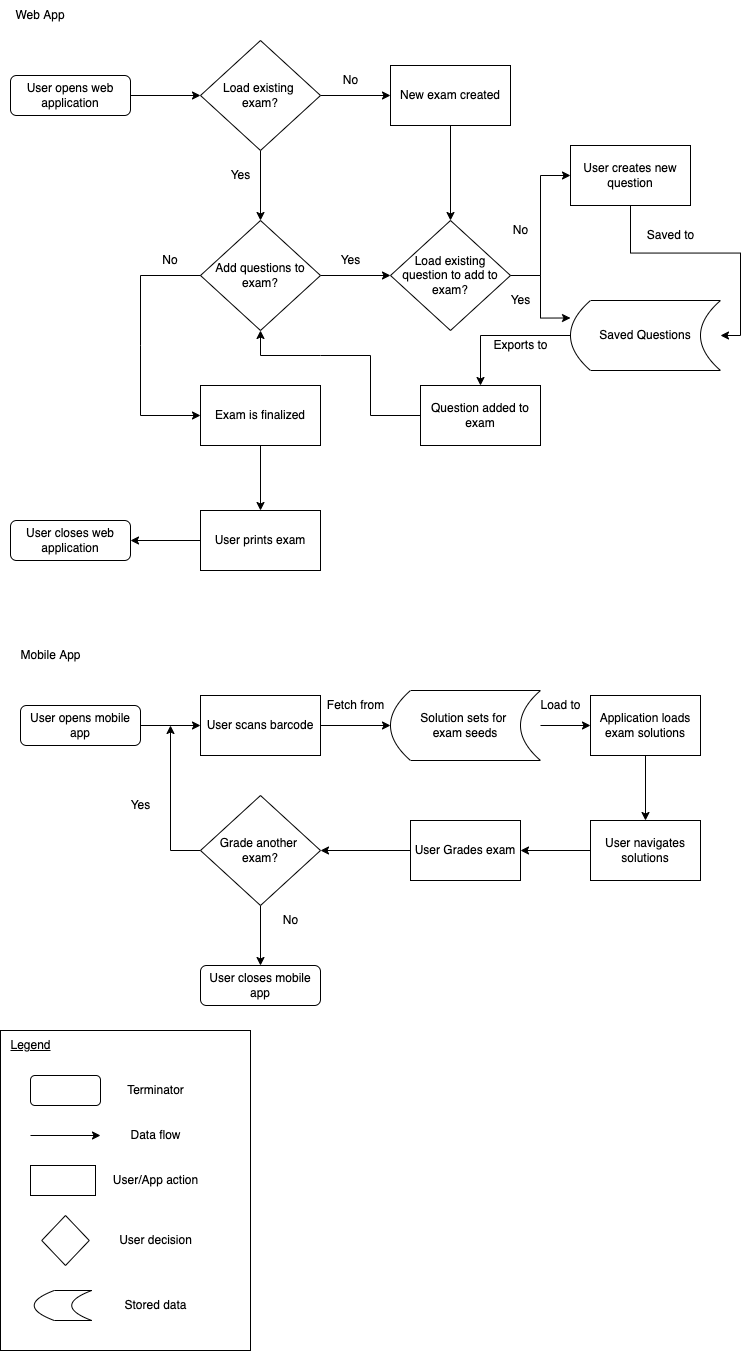

The diagram above was exported from draw.io. Its source (the exported page's mxGraphModel, read from the mxfile embedded in the PNG):
<mxGraphModel dx="1318" dy="682" grid="1" gridSize="10" guides="1" tooltips="1" connect="1" arrows="1" fold="1" page="1" pageScale="1" pageWidth="850" pageHeight="1100" math="0" shadow="0">
  <root>
    <mxCell id="ACeC3knLbn8jNEuubHIO-0" />
    <mxCell id="ACeC3knLbn8jNEuubHIO-1" parent="ACeC3knLbn8jNEuubHIO-0" />
    <mxCell id="B8krWMGIAgXNC5bL2ZBb-27" style="edgeStyle=orthogonalEdgeStyle;rounded=0;orthogonalLoop=1;jettySize=auto;html=1;entryX=0;entryY=0.5;entryDx=0;entryDy=0;" parent="ACeC3knLbn8jNEuubHIO-1" source="B8krWMGIAgXNC5bL2ZBb-1" target="B8krWMGIAgXNC5bL2ZBb-22" edge="1">
      <mxGeometry relative="1" as="geometry" />
    </mxCell>
    <mxCell id="B8krWMGIAgXNC5bL2ZBb-1" value="User opens web application" style="rounded=1;whiteSpace=wrap;html=1;fontSize=12;glass=0;strokeWidth=1;shadow=0;" parent="ACeC3knLbn8jNEuubHIO-1" vertex="1">
      <mxGeometry x="40" y="105" width="120" height="40" as="geometry" />
    </mxCell>
    <mxCell id="B8krWMGIAgXNC5bL2ZBb-18" style="edgeStyle=orthogonalEdgeStyle;rounded=0;orthogonalLoop=1;jettySize=auto;html=1;entryX=1;entryY=0.5;entryDx=0;entryDy=0;" parent="ACeC3knLbn8jNEuubHIO-1" source="B8krWMGIAgXNC5bL2ZBb-3" target="B8krWMGIAgXNC5bL2ZBb-11" edge="1">
      <mxGeometry relative="1" as="geometry" />
    </mxCell>
    <mxCell id="B8krWMGIAgXNC5bL2ZBb-3" value="User creates new question" style="rounded=0;whiteSpace=wrap;html=1;" parent="ACeC3knLbn8jNEuubHIO-1" vertex="1">
      <mxGeometry x="600" y="175" width="120" height="60" as="geometry" />
    </mxCell>
    <mxCell id="B8krWMGIAgXNC5bL2ZBb-4" value="" style="edgeStyle=orthogonalEdgeStyle;rounded=0;orthogonalLoop=1;jettySize=auto;html=1;" parent="ACeC3knLbn8jNEuubHIO-1" source="B8krWMGIAgXNC5bL2ZBb-5" target="B8krWMGIAgXNC5bL2ZBb-7" edge="1">
      <mxGeometry relative="1" as="geometry" />
    </mxCell>
    <mxCell id="B8krWMGIAgXNC5bL2ZBb-6" value="" style="edgeStyle=orthogonalEdgeStyle;rounded=0;orthogonalLoop=1;jettySize=auto;html=1;" parent="ACeC3knLbn8jNEuubHIO-1" source="B8krWMGIAgXNC5bL2ZBb-7" target="B8krWMGIAgXNC5bL2ZBb-8" edge="1">
      <mxGeometry relative="1" as="geometry" />
    </mxCell>
    <mxCell id="B8krWMGIAgXNC5bL2ZBb-7" value="User prints exam" style="rounded=0;whiteSpace=wrap;html=1;" parent="ACeC3knLbn8jNEuubHIO-1" vertex="1">
      <mxGeometry x="230" y="540" width="120" height="60" as="geometry" />
    </mxCell>
    <mxCell id="B8krWMGIAgXNC5bL2ZBb-8" value="User closes web application" style="rounded=1;whiteSpace=wrap;html=1;fontSize=12;glass=0;strokeWidth=1;shadow=0;" parent="ACeC3knLbn8jNEuubHIO-1" vertex="1">
      <mxGeometry x="40" y="550" width="120" height="40" as="geometry" />
    </mxCell>
    <mxCell id="B8krWMGIAgXNC5bL2ZBb-9" value="Web App" style="text;html=1;strokeColor=none;fillColor=none;align=center;verticalAlign=middle;whiteSpace=wrap;rounded=0;" parent="ACeC3knLbn8jNEuubHIO-1" vertex="1">
      <mxGeometry x="40" y="30" width="60" height="30" as="geometry" />
    </mxCell>
    <mxCell id="B8krWMGIAgXNC5bL2ZBb-15" style="edgeStyle=orthogonalEdgeStyle;rounded=0;orthogonalLoop=1;jettySize=auto;html=1;entryX=0;entryY=0.25;entryDx=0;entryDy=0;" parent="ACeC3knLbn8jNEuubHIO-1" source="B8krWMGIAgXNC5bL2ZBb-10" target="B8krWMGIAgXNC5bL2ZBb-11" edge="1">
      <mxGeometry relative="1" as="geometry" />
    </mxCell>
    <mxCell id="B8krWMGIAgXNC5bL2ZBb-17" style="edgeStyle=orthogonalEdgeStyle;rounded=0;orthogonalLoop=1;jettySize=auto;html=1;entryX=0;entryY=0.5;entryDx=0;entryDy=0;" parent="ACeC3knLbn8jNEuubHIO-1" source="B8krWMGIAgXNC5bL2ZBb-10" target="B8krWMGIAgXNC5bL2ZBb-3" edge="1">
      <mxGeometry relative="1" as="geometry" />
    </mxCell>
    <mxCell id="B8krWMGIAgXNC5bL2ZBb-10" value="Load existing question to add to exam?" style="rhombus;whiteSpace=wrap;html=1;" parent="ACeC3knLbn8jNEuubHIO-1" vertex="1">
      <mxGeometry x="420" y="250" width="120" height="110" as="geometry" />
    </mxCell>
    <mxCell id="B8krWMGIAgXNC5bL2ZBb-33" style="edgeStyle=orthogonalEdgeStyle;rounded=0;orthogonalLoop=1;jettySize=auto;html=1;entryX=0.5;entryY=0;entryDx=0;entryDy=0;" parent="ACeC3knLbn8jNEuubHIO-1" source="B8krWMGIAgXNC5bL2ZBb-11" target="B8krWMGIAgXNC5bL2ZBb-32" edge="1">
      <mxGeometry relative="1" as="geometry" />
    </mxCell>
    <mxCell id="B8krWMGIAgXNC5bL2ZBb-11" value="Saved Questions" style="shape=dataStorage;whiteSpace=wrap;html=1;fixedSize=1;" parent="ACeC3knLbn8jNEuubHIO-1" vertex="1">
      <mxGeometry x="600" y="330" width="150" height="70" as="geometry" />
    </mxCell>
    <mxCell id="B8krWMGIAgXNC5bL2ZBb-31" style="edgeStyle=orthogonalEdgeStyle;rounded=0;orthogonalLoop=1;jettySize=auto;html=1;entryX=0;entryY=0.5;entryDx=0;entryDy=0;" parent="ACeC3knLbn8jNEuubHIO-1" source="B8krWMGIAgXNC5bL2ZBb-13" target="B8krWMGIAgXNC5bL2ZBb-10" edge="1">
      <mxGeometry relative="1" as="geometry" />
    </mxCell>
    <mxCell id="B8krWMGIAgXNC5bL2ZBb-13" value="Add questions to exam?" style="rhombus;whiteSpace=wrap;html=1;" parent="ACeC3knLbn8jNEuubHIO-1" vertex="1">
      <mxGeometry x="230" y="250" width="120" height="110" as="geometry" />
    </mxCell>
    <mxCell id="B8krWMGIAgXNC5bL2ZBb-28" style="edgeStyle=orthogonalEdgeStyle;rounded=0;orthogonalLoop=1;jettySize=auto;html=1;entryX=0;entryY=0.5;entryDx=0;entryDy=0;" parent="ACeC3knLbn8jNEuubHIO-1" source="B8krWMGIAgXNC5bL2ZBb-22" target="B8krWMGIAgXNC5bL2ZBb-25" edge="1">
      <mxGeometry relative="1" as="geometry" />
    </mxCell>
    <mxCell id="B8krWMGIAgXNC5bL2ZBb-30" style="edgeStyle=orthogonalEdgeStyle;rounded=0;orthogonalLoop=1;jettySize=auto;html=1;entryX=0.5;entryY=0;entryDx=0;entryDy=0;" parent="ACeC3knLbn8jNEuubHIO-1" source="B8krWMGIAgXNC5bL2ZBb-22" target="B8krWMGIAgXNC5bL2ZBb-13" edge="1">
      <mxGeometry relative="1" as="geometry" />
    </mxCell>
    <mxCell id="B8krWMGIAgXNC5bL2ZBb-22" value="Load existing &lt;br&gt;exam?" style="rhombus;whiteSpace=wrap;html=1;" parent="ACeC3knLbn8jNEuubHIO-1" vertex="1">
      <mxGeometry x="230" y="70" width="120" height="110" as="geometry" />
    </mxCell>
    <mxCell id="B8krWMGIAgXNC5bL2ZBb-29" style="edgeStyle=orthogonalEdgeStyle;rounded=0;orthogonalLoop=1;jettySize=auto;html=1;entryX=0.5;entryY=0;entryDx=0;entryDy=0;" parent="ACeC3knLbn8jNEuubHIO-1" source="B8krWMGIAgXNC5bL2ZBb-25" target="B8krWMGIAgXNC5bL2ZBb-10" edge="1">
      <mxGeometry relative="1" as="geometry" />
    </mxCell>
    <mxCell id="B8krWMGIAgXNC5bL2ZBb-25" value="New exam created" style="rounded=0;whiteSpace=wrap;html=1;" parent="ACeC3knLbn8jNEuubHIO-1" vertex="1">
      <mxGeometry x="420" y="95" width="120" height="60" as="geometry" />
    </mxCell>
    <mxCell id="Bg9X_fE7s3KV5zT-X91D-0" value="Mobile App" style="text;html=1;align=center;verticalAlign=middle;resizable=0;points=[];autosize=1;strokeColor=none;fillColor=none;" parent="ACeC3knLbn8jNEuubHIO-1" vertex="1">
      <mxGeometry x="40" y="670" width="80" height="30" as="geometry" />
    </mxCell>
    <mxCell id="NLxnnzqHWlHR_l6sI-Q7-7" style="edgeStyle=orthogonalEdgeStyle;rounded=0;orthogonalLoop=1;jettySize=auto;html=1;entryX=0;entryY=0.5;entryDx=0;entryDy=0;" parent="ACeC3knLbn8jNEuubHIO-1" source="Bg9X_fE7s3KV5zT-X91D-1" target="EbO0-49rTFOBLz3Fp2FF-0" edge="1">
      <mxGeometry relative="1" as="geometry" />
    </mxCell>
    <mxCell id="Bg9X_fE7s3KV5zT-X91D-1" value="User opens mobile app" style="rounded=1;whiteSpace=wrap;html=1;" parent="ACeC3knLbn8jNEuubHIO-1" vertex="1">
      <mxGeometry x="50" y="735" width="120" height="40" as="geometry" />
    </mxCell>
    <mxCell id="B8krWMGIAgXNC5bL2ZBb-32" value="Question added to exam" style="rounded=0;whiteSpace=wrap;html=1;" parent="ACeC3knLbn8jNEuubHIO-1" vertex="1">
      <mxGeometry x="450" y="415" width="120" height="60" as="geometry" />
    </mxCell>
    <mxCell id="NLxnnzqHWlHR_l6sI-Q7-10" style="edgeStyle=orthogonalEdgeStyle;rounded=0;orthogonalLoop=1;jettySize=auto;html=1;entryX=0.5;entryY=0;entryDx=0;entryDy=0;" parent="ACeC3knLbn8jNEuubHIO-1" source="Bg9X_fE7s3KV5zT-X91D-2" target="NBdYmkehmw0NzzWKQOJp-1" edge="1">
      <mxGeometry relative="1" as="geometry" />
    </mxCell>
    <mxCell id="Bg9X_fE7s3KV5zT-X91D-2" value="Application loads exam solutions" style="rounded=0;whiteSpace=wrap;html=1;" parent="ACeC3knLbn8jNEuubHIO-1" vertex="1">
      <mxGeometry x="620" y="725" width="110" height="60" as="geometry" />
    </mxCell>
    <mxCell id="B8krWMGIAgXNC5bL2ZBb-5" value="Exam is finalized" style="rounded=0;whiteSpace=wrap;html=1;" parent="ACeC3knLbn8jNEuubHIO-1" vertex="1">
      <mxGeometry x="230" y="415" width="120" height="60" as="geometry" />
    </mxCell>
    <mxCell id="NLxnnzqHWlHR_l6sI-Q7-8" style="edgeStyle=orthogonalEdgeStyle;rounded=0;orthogonalLoop=1;jettySize=auto;html=1;entryX=0;entryY=0.5;entryDx=0;entryDy=0;" parent="ACeC3knLbn8jNEuubHIO-1" source="EbO0-49rTFOBLz3Fp2FF-0" target="NBdYmkehmw0NzzWKQOJp-0" edge="1">
      <mxGeometry relative="1" as="geometry" />
    </mxCell>
    <mxCell id="EbO0-49rTFOBLz3Fp2FF-0" value="User scans barcode" style="rounded=0;whiteSpace=wrap;html=1;" parent="ACeC3knLbn8jNEuubHIO-1" vertex="1">
      <mxGeometry x="230" y="725" width="120" height="60" as="geometry" />
    </mxCell>
    <mxCell id="W9bm3OHPnEp_q_QZ3q8Q-2" value="" style="endArrow=classic;html=1;rounded=0;exitX=0;exitY=0.5;exitDx=0;exitDy=0;entryX=0.5;entryY=1;entryDx=0;entryDy=0;" parent="ACeC3knLbn8jNEuubHIO-1" source="B8krWMGIAgXNC5bL2ZBb-32" target="B8krWMGIAgXNC5bL2ZBb-13" edge="1">
      <mxGeometry width="50" height="50" relative="1" as="geometry">
        <mxPoint x="400" y="385" as="sourcePoint" />
        <mxPoint x="450" y="335" as="targetPoint" />
        <Array as="points">
          <mxPoint x="400" y="445" />
          <mxPoint x="400" y="385" />
          <mxPoint x="350" y="385" />
          <mxPoint x="290" y="385" />
        </Array>
      </mxGeometry>
    </mxCell>
    <mxCell id="W9bm3OHPnEp_q_QZ3q8Q-3" value="" style="endArrow=classic;html=1;rounded=0;exitX=0;exitY=0.5;exitDx=0;exitDy=0;entryX=0;entryY=0.5;entryDx=0;entryDy=0;" parent="ACeC3knLbn8jNEuubHIO-1" source="B8krWMGIAgXNC5bL2ZBb-13" target="B8krWMGIAgXNC5bL2ZBb-5" edge="1">
      <mxGeometry width="50" height="50" relative="1" as="geometry">
        <mxPoint x="400" y="385" as="sourcePoint" />
        <mxPoint x="150" y="305" as="targetPoint" />
        <Array as="points">
          <mxPoint x="170" y="305" />
          <mxPoint x="170" y="375" />
          <mxPoint x="170" y="445" />
        </Array>
      </mxGeometry>
    </mxCell>
    <mxCell id="NLxnnzqHWlHR_l6sI-Q7-9" style="edgeStyle=orthogonalEdgeStyle;rounded=0;orthogonalLoop=1;jettySize=auto;html=1;entryX=0;entryY=0.5;entryDx=0;entryDy=0;" parent="ACeC3knLbn8jNEuubHIO-1" source="NBdYmkehmw0NzzWKQOJp-0" target="Bg9X_fE7s3KV5zT-X91D-2" edge="1">
      <mxGeometry relative="1" as="geometry" />
    </mxCell>
    <mxCell id="NBdYmkehmw0NzzWKQOJp-0" value="Solution sets for &lt;br&gt;exam seeds" style="shape=dataStorage;whiteSpace=wrap;html=1;fixedSize=1;" parent="ACeC3knLbn8jNEuubHIO-1" vertex="1">
      <mxGeometry x="420" y="720" width="150" height="70" as="geometry" />
    </mxCell>
    <mxCell id="NLxnnzqHWlHR_l6sI-Q7-11" style="edgeStyle=orthogonalEdgeStyle;rounded=0;orthogonalLoop=1;jettySize=auto;html=1;entryX=1;entryY=0.5;entryDx=0;entryDy=0;" parent="ACeC3knLbn8jNEuubHIO-1" source="NBdYmkehmw0NzzWKQOJp-1" target="NLxnnzqHWlHR_l6sI-Q7-4" edge="1">
      <mxGeometry relative="1" as="geometry" />
    </mxCell>
    <mxCell id="NBdYmkehmw0NzzWKQOJp-1" value="User navigates solutions" style="rounded=0;whiteSpace=wrap;html=1;" parent="ACeC3knLbn8jNEuubHIO-1" vertex="1">
      <mxGeometry x="620" y="850" width="110" height="60" as="geometry" />
    </mxCell>
    <mxCell id="W9bm3OHPnEp_q_QZ3q8Q-4" value="No" style="text;html=1;strokeColor=none;fillColor=none;align=center;verticalAlign=middle;whiteSpace=wrap;rounded=0;" parent="ACeC3knLbn8jNEuubHIO-1" vertex="1">
      <mxGeometry x="170" y="275" width="60" height="30" as="geometry" />
    </mxCell>
    <mxCell id="NLxnnzqHWlHR_l6sI-Q7-13" style="edgeStyle=orthogonalEdgeStyle;rounded=0;orthogonalLoop=1;jettySize=auto;html=1;" parent="ACeC3knLbn8jNEuubHIO-1" source="NLxnnzqHWlHR_l6sI-Q7-1" edge="1">
      <mxGeometry relative="1" as="geometry">
        <mxPoint x="200" y="755" as="targetPoint" />
      </mxGeometry>
    </mxCell>
    <mxCell id="NLxnnzqHWlHR_l6sI-Q7-14" style="edgeStyle=orthogonalEdgeStyle;rounded=0;orthogonalLoop=1;jettySize=auto;html=1;entryX=0.5;entryY=0;entryDx=0;entryDy=0;" parent="ACeC3knLbn8jNEuubHIO-1" source="NLxnnzqHWlHR_l6sI-Q7-1" target="NLxnnzqHWlHR_l6sI-Q7-6" edge="1">
      <mxGeometry relative="1" as="geometry" />
    </mxCell>
    <mxCell id="NLxnnzqHWlHR_l6sI-Q7-1" value="Grade another &lt;br&gt;exam?" style="rhombus;whiteSpace=wrap;html=1;" parent="ACeC3knLbn8jNEuubHIO-1" vertex="1">
      <mxGeometry x="230" y="825" width="120" height="110" as="geometry" />
    </mxCell>
    <mxCell id="W9bm3OHPnEp_q_QZ3q8Q-5" value="Yes" style="text;html=1;align=center;verticalAlign=middle;resizable=0;points=[];autosize=1;strokeColor=none;fillColor=none;" parent="ACeC3knLbn8jNEuubHIO-1" vertex="1">
      <mxGeometry x="360" y="275" width="40" height="30" as="geometry" />
    </mxCell>
    <mxCell id="NLxnnzqHWlHR_l6sI-Q7-12" style="edgeStyle=orthogonalEdgeStyle;rounded=0;orthogonalLoop=1;jettySize=auto;html=1;entryX=1;entryY=0.5;entryDx=0;entryDy=0;" parent="ACeC3knLbn8jNEuubHIO-1" source="NLxnnzqHWlHR_l6sI-Q7-4" target="NLxnnzqHWlHR_l6sI-Q7-1" edge="1">
      <mxGeometry relative="1" as="geometry" />
    </mxCell>
    <mxCell id="NLxnnzqHWlHR_l6sI-Q7-4" value="User Grades exam" style="rounded=0;whiteSpace=wrap;html=1;" parent="ACeC3knLbn8jNEuubHIO-1" vertex="1">
      <mxGeometry x="440" y="850" width="110" height="60" as="geometry" />
    </mxCell>
    <mxCell id="W9bm3OHPnEp_q_QZ3q8Q-6" value="Yes" style="text;html=1;align=center;verticalAlign=middle;resizable=0;points=[];autosize=1;strokeColor=none;fillColor=none;" parent="ACeC3knLbn8jNEuubHIO-1" vertex="1">
      <mxGeometry x="250" y="190" width="40" height="30" as="geometry" />
    </mxCell>
    <mxCell id="NLxnnzqHWlHR_l6sI-Q7-6" value="User closes mobile app" style="rounded=1;whiteSpace=wrap;html=1;" parent="ACeC3knLbn8jNEuubHIO-1" vertex="1">
      <mxGeometry x="230" y="995" width="120" height="40" as="geometry" />
    </mxCell>
    <mxCell id="W9bm3OHPnEp_q_QZ3q8Q-7" value="No" style="text;html=1;align=center;verticalAlign=middle;resizable=0;points=[];autosize=1;strokeColor=none;fillColor=none;" parent="ACeC3knLbn8jNEuubHIO-1" vertex="1">
      <mxGeometry x="360" y="95" width="40" height="30" as="geometry" />
    </mxCell>
    <mxCell id="W9bm3OHPnEp_q_QZ3q8Q-8" value="Yes" style="text;html=1;align=center;verticalAlign=middle;resizable=0;points=[];autosize=1;strokeColor=none;fillColor=none;" parent="ACeC3knLbn8jNEuubHIO-1" vertex="1">
      <mxGeometry x="530" y="315" width="40" height="30" as="geometry" />
    </mxCell>
    <mxCell id="W9bm3OHPnEp_q_QZ3q8Q-9" value="No" style="text;html=1;align=center;verticalAlign=middle;resizable=0;points=[];autosize=1;strokeColor=none;fillColor=none;" parent="ACeC3knLbn8jNEuubHIO-1" vertex="1">
      <mxGeometry x="530" y="245" width="40" height="30" as="geometry" />
    </mxCell>
    <mxCell id="f0NcB7wJVVNm0h2uUR1X-0" value="" style="rounded=0;whiteSpace=wrap;html=1;" parent="ACeC3knLbn8jNEuubHIO-1" vertex="1">
      <mxGeometry x="30" y="1060" width="250" height="320" as="geometry" />
    </mxCell>
    <mxCell id="f0NcB7wJVVNm0h2uUR1X-1" value="" style="endArrow=classic;html=1;rounded=0;" parent="ACeC3knLbn8jNEuubHIO-1" edge="1">
      <mxGeometry width="50" height="50" relative="1" as="geometry">
        <mxPoint x="60" y="1165" as="sourcePoint" />
        <mxPoint x="130" y="1165" as="targetPoint" />
      </mxGeometry>
    </mxCell>
    <mxCell id="f0NcB7wJVVNm0h2uUR1X-2" value="Data flow" style="text;html=1;align=center;verticalAlign=middle;resizable=0;points=[];autosize=1;strokeColor=none;fillColor=none;" parent="ACeC3knLbn8jNEuubHIO-1" vertex="1">
      <mxGeometry x="150" y="1150" width="70" height="30" as="geometry" />
    </mxCell>
    <mxCell id="f0NcB7wJVVNm0h2uUR1X-3" value="" style="rounded=1;whiteSpace=wrap;html=1;" parent="ACeC3knLbn8jNEuubHIO-1" vertex="1">
      <mxGeometry x="60" y="1105" width="70" height="30" as="geometry" />
    </mxCell>
    <mxCell id="f0NcB7wJVVNm0h2uUR1X-4" value="Terminator" style="text;html=1;align=center;verticalAlign=middle;resizable=0;points=[];autosize=1;strokeColor=none;fillColor=none;" parent="ACeC3knLbn8jNEuubHIO-1" vertex="1">
      <mxGeometry x="145" y="1105" width="80" height="30" as="geometry" />
    </mxCell>
    <mxCell id="f0NcB7wJVVNm0h2uUR1X-5" value="" style="rounded=0;whiteSpace=wrap;html=1;" parent="ACeC3knLbn8jNEuubHIO-1" vertex="1">
      <mxGeometry x="60" y="1195" width="65" height="30" as="geometry" />
    </mxCell>
    <mxCell id="f0NcB7wJVVNm0h2uUR1X-6" value="User/App action" style="text;html=1;align=center;verticalAlign=middle;resizable=0;points=[];autosize=1;strokeColor=none;fillColor=none;" parent="ACeC3knLbn8jNEuubHIO-1" vertex="1">
      <mxGeometry x="130" y="1195" width="110" height="30" as="geometry" />
    </mxCell>
    <mxCell id="f0NcB7wJVVNm0h2uUR1X-7" value="" style="rhombus;whiteSpace=wrap;html=1;" parent="ACeC3knLbn8jNEuubHIO-1" vertex="1">
      <mxGeometry x="71.25" y="1245" width="47.5" height="50" as="geometry" />
    </mxCell>
    <mxCell id="f0NcB7wJVVNm0h2uUR1X-8" value="User decision" style="text;html=1;align=center;verticalAlign=middle;resizable=0;points=[];autosize=1;strokeColor=none;fillColor=none;" parent="ACeC3knLbn8jNEuubHIO-1" vertex="1">
      <mxGeometry x="135" y="1255" width="100" height="30" as="geometry" />
    </mxCell>
    <mxCell id="f0NcB7wJVVNm0h2uUR1X-9" value="&lt;u&gt;Legend&lt;/u&gt;" style="text;html=1;align=center;verticalAlign=middle;resizable=0;points=[];autosize=1;strokeColor=none;fillColor=none;" parent="ACeC3knLbn8jNEuubHIO-1" vertex="1">
      <mxGeometry x="30" y="1060" width="60" height="30" as="geometry" />
    </mxCell>
    <mxCell id="f0NcB7wJVVNm0h2uUR1X-16" value="" style="shape=dataStorage;whiteSpace=wrap;html=1;fixedSize=1;" parent="ACeC3knLbn8jNEuubHIO-1" vertex="1">
      <mxGeometry x="63.75" y="1320" width="57.5" height="30" as="geometry" />
    </mxCell>
    <mxCell id="f0NcB7wJVVNm0h2uUR1X-20" value="&lt;span style=&quot;&quot;&gt;Stored data&lt;/span&gt;" style="text;html=1;align=center;verticalAlign=middle;resizable=0;points=[];autosize=1;strokeColor=none;fillColor=none;" parent="ACeC3knLbn8jNEuubHIO-1" vertex="1">
      <mxGeometry x="140" y="1320" width="90" height="30" as="geometry" />
    </mxCell>
    <mxCell id="wy9slJmwv8BFqhufsqsB-0" value="Yes" style="text;html=1;align=center;verticalAlign=middle;resizable=0;points=[];autosize=1;strokeColor=none;fillColor=none;" parent="ACeC3knLbn8jNEuubHIO-1" vertex="1">
      <mxGeometry x="150" y="820" width="40" height="30" as="geometry" />
    </mxCell>
    <mxCell id="wy9slJmwv8BFqhufsqsB-1" value="No" style="text;html=1;align=center;verticalAlign=middle;resizable=0;points=[];autosize=1;strokeColor=none;fillColor=none;" parent="ACeC3knLbn8jNEuubHIO-1" vertex="1">
      <mxGeometry x="300" y="935" width="40" height="30" as="geometry" />
    </mxCell>
    <mxCell id="wy9slJmwv8BFqhufsqsB-2" value="Saved to" style="text;html=1;align=center;verticalAlign=middle;resizable=0;points=[];autosize=1;strokeColor=none;fillColor=none;" parent="ACeC3knLbn8jNEuubHIO-1" vertex="1">
      <mxGeometry x="665" y="250" width="70" height="30" as="geometry" />
    </mxCell>
    <mxCell id="wy9slJmwv8BFqhufsqsB-3" value="Exports to" style="text;html=1;align=center;verticalAlign=middle;resizable=0;points=[];autosize=1;strokeColor=none;fillColor=none;" parent="ACeC3knLbn8jNEuubHIO-1" vertex="1">
      <mxGeometry x="510" y="360" width="80" height="30" as="geometry" />
    </mxCell>
    <mxCell id="csxU_lD6bXemqf0VdhUC-0" value="Fetch from" style="text;html=1;align=center;verticalAlign=middle;resizable=0;points=[];autosize=1;strokeColor=none;fillColor=none;" parent="ACeC3knLbn8jNEuubHIO-1" vertex="1">
      <mxGeometry x="345" y="720" width="80" height="30" as="geometry" />
    </mxCell>
    <mxCell id="csxU_lD6bXemqf0VdhUC-1" value="Load to" style="text;html=1;align=center;verticalAlign=middle;resizable=0;points=[];autosize=1;strokeColor=none;fillColor=none;" parent="ACeC3knLbn8jNEuubHIO-1" vertex="1">
      <mxGeometry x="560" y="720" width="60" height="30" as="geometry" />
    </mxCell>
  </root>
</mxGraphModel>